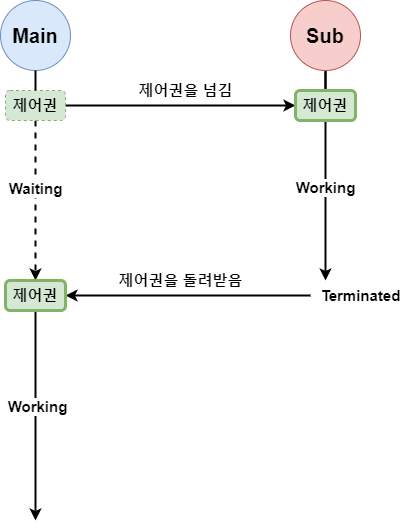

The diagram above was exported from draw.io. Its source (the exported page's mxGraphModel, read from the mxfile embedded in the PNG):
<mxGraphModel dx="1422" dy="762" grid="1" gridSize="10" guides="1" tooltips="1" connect="1" arrows="1" fold="1" page="1" pageScale="1" pageWidth="827" pageHeight="1169" math="0" shadow="0">
  <root>
    <mxCell id="0" />
    <mxCell id="1" parent="0" />
    <mxCell id="uuzsLNwZXtXoxCtTIN2L-3" style="edgeStyle=orthogonalEdgeStyle;rounded=0;orthogonalLoop=1;jettySize=auto;html=1;strokeWidth=2;startArrow=none;entryX=0;entryY=0.5;entryDx=0;entryDy=0;" parent="1" source="1TxMZOOEquq5v0mNQYeC-1" target="1TxMZOOEquq5v0mNQYeC-6" edge="1">
      <mxGeometry relative="1" as="geometry">
        <mxPoint x="465" y="230" as="targetPoint" />
        <Array as="points" />
      </mxGeometry>
    </mxCell>
    <mxCell id="uuzsLNwZXtXoxCtTIN2L-16" style="edgeStyle=orthogonalEdgeStyle;rounded=0;orthogonalLoop=1;jettySize=auto;html=1;strokeColor=default;strokeWidth=2;startArrow=none;entryX=0.5;entryY=0;entryDx=0;entryDy=0;dashed=1;" parent="1" source="1TxMZOOEquq5v0mNQYeC-1" edge="1" target="1TxMZOOEquq5v0mNQYeC-11">
      <mxGeometry relative="1" as="geometry">
        <mxPoint x="175" y="400" as="targetPoint" />
      </mxGeometry>
    </mxCell>
    <mxCell id="1TxMZOOEquq5v0mNQYeC-22" value="&lt;b&gt;&lt;font style=&quot;font-size: 15px&quot;&gt;Waiting&lt;/font&gt;&lt;/b&gt;" style="edgeLabel;html=1;align=center;verticalAlign=middle;resizable=0;points=[];" vertex="1" connectable="0" parent="uuzsLNwZXtXoxCtTIN2L-16">
      <mxGeometry x="-0.1625" y="-1" relative="1" as="geometry">
        <mxPoint as="offset" />
      </mxGeometry>
    </mxCell>
    <mxCell id="uuzsLNwZXtXoxCtTIN2L-1" value="&lt;span style=&quot;font-size: 20px&quot;&gt;&lt;b&gt;Main&lt;/b&gt;&lt;/span&gt;" style="ellipse;whiteSpace=wrap;html=1;aspect=fixed;fillColor=#dae8fc;strokeColor=#6c8ebf;" parent="1" vertex="1">
      <mxGeometry x="140" y="120" width="70" height="70" as="geometry" />
    </mxCell>
    <mxCell id="uuzsLNwZXtXoxCtTIN2L-15" style="edgeStyle=orthogonalEdgeStyle;rounded=0;orthogonalLoop=1;jettySize=auto;html=1;strokeColor=default;strokeWidth=2;entryX=0.5;entryY=0;entryDx=0;entryDy=0;" parent="1" source="uuzsLNwZXtXoxCtTIN2L-2" edge="1" target="1TxMZOOEquq5v0mNQYeC-10">
      <mxGeometry relative="1" as="geometry">
        <mxPoint x="465" y="400" as="targetPoint" />
      </mxGeometry>
    </mxCell>
    <mxCell id="1TxMZOOEquq5v0mNQYeC-9" value="&lt;b&gt;&lt;font style=&quot;font-size: 15px&quot;&gt;Working&lt;/font&gt;&lt;/b&gt;" style="edgeLabel;html=1;align=center;verticalAlign=middle;resizable=0;points=[];" vertex="1" connectable="0" parent="uuzsLNwZXtXoxCtTIN2L-15">
      <mxGeometry x="0.1048" y="-1" relative="1" as="geometry">
        <mxPoint as="offset" />
      </mxGeometry>
    </mxCell>
    <mxCell id="1TxMZOOEquq5v0mNQYeC-12" style="edgeStyle=orthogonalEdgeStyle;rounded=0;orthogonalLoop=1;jettySize=auto;html=1;strokeColor=default;strokeWidth=2;endArrow=none;endFill=0;" edge="1" parent="1" source="uuzsLNwZXtXoxCtTIN2L-2" target="1TxMZOOEquq5v0mNQYeC-6">
      <mxGeometry relative="1" as="geometry" />
    </mxCell>
    <mxCell id="uuzsLNwZXtXoxCtTIN2L-2" value="&lt;b&gt;&lt;font style=&quot;font-size: 20px&quot;&gt;Sub&lt;/font&gt;&lt;/b&gt;" style="ellipse;whiteSpace=wrap;html=1;aspect=fixed;fillColor=#f8cecc;strokeColor=#b85450;" parent="1" vertex="1">
      <mxGeometry x="430" y="120" width="70" height="70" as="geometry" />
    </mxCell>
    <mxCell id="1TxMZOOEquq5v0mNQYeC-5" value="&lt;b&gt;&lt;font style=&quot;font-size: 15px&quot;&gt;제어권을 넘김&lt;/font&gt;&lt;/b&gt;" style="text;html=1;align=center;verticalAlign=middle;resizable=0;points=[];autosize=1;strokeColor=none;fillColor=none;" vertex="1" parent="1">
      <mxGeometry x="270" y="200" width="110" height="20" as="geometry" />
    </mxCell>
    <mxCell id="1TxMZOOEquq5v0mNQYeC-6" value="&lt;b&gt;&lt;font style=&quot;font-size: 15px&quot;&gt;제어권&lt;/font&gt;&lt;/b&gt;" style="rounded=1;whiteSpace=wrap;html=1;fillColor=#d5e8d4;strokeColor=#82b366;strokeWidth=3;" vertex="1" parent="1">
      <mxGeometry x="435" y="210" width="60" height="30" as="geometry" />
    </mxCell>
    <mxCell id="1TxMZOOEquq5v0mNQYeC-1" value="&lt;b&gt;&lt;font style=&quot;font-size: 15px&quot;&gt;제어권&lt;/font&gt;&lt;/b&gt;" style="rounded=1;whiteSpace=wrap;html=1;fillColor=#d5e8d4;strokeColor=#82b366;dashed=1;" vertex="1" parent="1">
      <mxGeometry x="145" y="210" width="60" height="30" as="geometry" />
    </mxCell>
    <mxCell id="1TxMZOOEquq5v0mNQYeC-8" value="" style="edgeStyle=orthogonalEdgeStyle;rounded=0;orthogonalLoop=1;jettySize=auto;html=1;strokeColor=default;strokeWidth=2;endArrow=none;" edge="1" parent="1" source="uuzsLNwZXtXoxCtTIN2L-1" target="1TxMZOOEquq5v0mNQYeC-1">
      <mxGeometry relative="1" as="geometry">
        <mxPoint x="175" y="640" as="targetPoint" />
        <mxPoint x="175" y="190" as="sourcePoint" />
      </mxGeometry>
    </mxCell>
    <mxCell id="1TxMZOOEquq5v0mNQYeC-13" style="edgeStyle=orthogonalEdgeStyle;rounded=0;orthogonalLoop=1;jettySize=auto;html=1;endArrow=classic;endFill=1;strokeColor=default;strokeWidth=2;entryX=1;entryY=0.5;entryDx=0;entryDy=0;" edge="1" parent="1" source="1TxMZOOEquq5v0mNQYeC-10" target="1TxMZOOEquq5v0mNQYeC-17">
      <mxGeometry relative="1" as="geometry">
        <mxPoint x="200" y="415" as="targetPoint" />
      </mxGeometry>
    </mxCell>
    <mxCell id="1TxMZOOEquq5v0mNQYeC-10" value="" style="ellipse;whiteSpace=wrap;html=1;aspect=fixed;fillColor=none;strokeColor=none;" vertex="1" parent="1">
      <mxGeometry x="450" y="400" width="30" height="30" as="geometry" />
    </mxCell>
    <mxCell id="1TxMZOOEquq5v0mNQYeC-11" value="" style="ellipse;whiteSpace=wrap;html=1;aspect=fixed;fillColor=none;strokeColor=none;" vertex="1" parent="1">
      <mxGeometry x="160" y="400" width="30" height="30" as="geometry" />
    </mxCell>
    <mxCell id="1TxMZOOEquq5v0mNQYeC-14" value="&lt;b&gt;&lt;font style=&quot;font-size: 15px&quot;&gt;제어권을 돌려받음&lt;/font&gt;&lt;/b&gt;" style="text;html=1;align=center;verticalAlign=middle;resizable=0;points=[];autosize=1;strokeColor=none;fillColor=none;" vertex="1" parent="1">
      <mxGeometry x="250" y="390" width="140" height="20" as="geometry" />
    </mxCell>
    <mxCell id="1TxMZOOEquq5v0mNQYeC-15" value="&lt;b&gt;&lt;font style=&quot;font-size: 15px&quot;&gt;Terminated&lt;/font&gt;&lt;/b&gt;" style="text;html=1;align=center;verticalAlign=middle;resizable=0;points=[];autosize=1;strokeColor=none;fillColor=none;" vertex="1" parent="1">
      <mxGeometry x="450" y="405" width="100" height="20" as="geometry" />
    </mxCell>
    <mxCell id="1TxMZOOEquq5v0mNQYeC-20" style="edgeStyle=orthogonalEdgeStyle;rounded=0;orthogonalLoop=1;jettySize=auto;html=1;endArrow=classic;endFill=1;strokeColor=default;strokeWidth=2;" edge="1" parent="1" source="1TxMZOOEquq5v0mNQYeC-17">
      <mxGeometry relative="1" as="geometry">
        <mxPoint x="175" y="640" as="targetPoint" />
      </mxGeometry>
    </mxCell>
    <mxCell id="1TxMZOOEquq5v0mNQYeC-21" value="&lt;b&gt;&lt;font style=&quot;font-size: 15px&quot;&gt;Working&lt;/font&gt;&lt;/b&gt;" style="edgeLabel;html=1;align=center;verticalAlign=middle;resizable=0;points=[];" vertex="1" connectable="0" parent="1TxMZOOEquq5v0mNQYeC-20">
      <mxGeometry x="-0.0952" y="1" relative="1" as="geometry">
        <mxPoint as="offset" />
      </mxGeometry>
    </mxCell>
    <mxCell id="1TxMZOOEquq5v0mNQYeC-17" value="&lt;b&gt;&lt;font style=&quot;font-size: 15px&quot;&gt;제어권&lt;/font&gt;&lt;/b&gt;" style="rounded=1;whiteSpace=wrap;html=1;fillColor=#d5e8d4;strokeColor=#82b366;strokeWidth=3;" vertex="1" parent="1">
      <mxGeometry x="145" y="400" width="60" height="30" as="geometry" />
    </mxCell>
  </root>
</mxGraphModel>